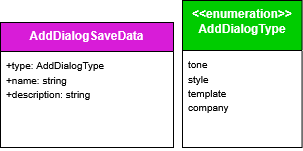

The diagram above was exported from draw.io. Its source (the exported page's mxGraphModel, read from the mxfile embedded in the PNG):
<mxGraphModel dx="6095" dy="1956" grid="0" gridSize="10" guides="1" tooltips="1" connect="1" arrows="0" fold="1" page="1" pageScale="1" pageWidth="827" pageHeight="1169" background="#ffffff" math="0" shadow="0">
  <root>
    <mxCell id="0" />
    <mxCell id="1" parent="0" />
    <mxCell id="2" parent="1" style="swimlane;fontStyle=1;align=center;verticalAlign=top;childLayout=stackLayout;horizontal=1;startSize=29;horizontalStack=0;resizeParent=1;resizeParentMax=0;resizeLast=0;collapsible=1;marginBottom=0;whiteSpace=wrap;html=1;labelBackgroundColor=none;fillColor=#D81CD8;strokeColor=default;fontColor=#ffffff;" value="AddDialogSaveData" vertex="1">
      <mxGeometry height="125" width="173" x="-1365" y="4184" as="geometry">
        <mxRectangle height="60" width="120" x="-1361" y="2378" as="alternateBounds" />
      </mxGeometry>
    </mxCell>
    <mxCell id="3" parent="2" style="text;strokeColor=none;fillColor=none;align=left;verticalAlign=top;spacingLeft=4;spacingRight=4;overflow=hidden;rotatable=0;points=[[0,0.5],[1,0.5]];portConstraint=eastwest;whiteSpace=wrap;html=1;labelBackgroundColor=none;" value="&lt;div&gt;&lt;font size=&quot;1&quot;&gt;+type: AddDialogType&lt;/font&gt;&lt;/div&gt;&lt;div&gt;&lt;font size=&quot;1&quot;&gt;+name: string&lt;/font&gt;&lt;/div&gt;&lt;div&gt;&lt;font size=&quot;1&quot;&gt;+description: string&lt;/font&gt;&lt;/div&gt;" vertex="1">
      <mxGeometry height="96" width="173" y="29" as="geometry" />
    </mxCell>
    <mxCell id="4" parent="1" style="swimlane;fontStyle=1;align=center;verticalAlign=top;childLayout=stackLayout;horizontal=1;startSize=50;horizontalStack=0;resizeParent=1;resizeParentMax=0;resizeLast=0;collapsible=1;marginBottom=0;whiteSpace=wrap;html=1;labelBackgroundColor=none;fillColor=#00CC00;strokeColor=default;" value="&lt;span style=&quot;color: rgb(255, 255, 255);&quot;&gt;&amp;lt;&amp;lt;enumeration&amp;gt;&amp;gt;&lt;br&gt;AddDialogType&lt;/span&gt;" vertex="1">
      <mxGeometry height="147" width="119.58" x="-1183.0000000000002" y="4162" as="geometry">
        <mxRectangle height="60" width="120" x="-1361" y="2378" as="alternateBounds" />
      </mxGeometry>
    </mxCell>
    <mxCell id="5" parent="4" style="text;strokeColor=none;fillColor=none;align=left;verticalAlign=top;spacingLeft=4;spacingRight=4;overflow=hidden;rotatable=0;points=[[0,0.5],[1,0.5]];portConstraint=eastwest;whiteSpace=wrap;html=1;labelBackgroundColor=none;" value="&lt;div&gt;&lt;font size=&quot;1&quot;&gt;tone&lt;br&gt;style&lt;/font&gt;&lt;/div&gt;&lt;div&gt;&lt;font size=&quot;1&quot;&gt;template&lt;/font&gt;&lt;/div&gt;&lt;div&gt;&lt;font size=&quot;1&quot;&gt;company&lt;/font&gt;&lt;/div&gt;" vertex="1">
      <mxGeometry height="97" width="119.58" y="50" as="geometry" />
    </mxCell>
  </root>
</mxGraphModel>